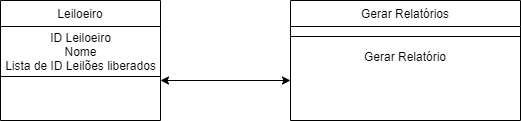

The diagram above was exported from draw.io. Its source (the exported page's mxGraphModel, read from the mxfile embedded in the PNG):
<mxGraphModel dx="1075" dy="620" grid="1" gridSize="10" guides="1" tooltips="1" connect="1" arrows="1" fold="1" page="1" pageScale="1" pageWidth="850" pageHeight="1100" math="0" shadow="0">
  <root>
    <mxCell id="W7JDmsCyZSENPQ6GIkRa-0" />
    <mxCell id="W7JDmsCyZSENPQ6GIkRa-1" parent="W7JDmsCyZSENPQ6GIkRa-0" />
    <mxCell id="eI0m6lW_aVGbkFl9nbde-0" value="Gerar Relatórios" style="swimlane;fontStyle=0;align=center;verticalAlign=top;childLayout=stackLayout;horizontal=1;startSize=26;horizontalStack=0;resizeParent=1;resizeLast=0;collapsible=1;marginBottom=0;rounded=0;shadow=0;strokeWidth=1;" vertex="1" parent="W7JDmsCyZSENPQ6GIkRa-1">
      <mxGeometry x="300" y="120" width="230" height="120" as="geometry">
        <mxRectangle x="550" y="140" width="160" height="26" as="alternateBounds" />
      </mxGeometry>
    </mxCell>
    <mxCell id="eI0m6lW_aVGbkFl9nbde-1" value="" style="line;html=1;strokeWidth=1;align=left;verticalAlign=middle;spacingTop=-1;spacingLeft=3;spacingRight=3;rotatable=0;labelPosition=right;points=[];portConstraint=eastwest;" vertex="1" parent="eI0m6lW_aVGbkFl9nbde-0">
      <mxGeometry y="26" width="230" height="20" as="geometry" />
    </mxCell>
    <mxCell id="eI0m6lW_aVGbkFl9nbde-2" value="Gerar Relatório" style="text;html=1;strokeColor=none;fillColor=none;align=center;verticalAlign=middle;whiteSpace=wrap;rounded=0;rotation=0;" vertex="1" parent="eI0m6lW_aVGbkFl9nbde-0">
      <mxGeometry y="46" width="230" height="20" as="geometry" />
    </mxCell>
    <mxCell id="WF_xKZLSUfC3iHs3yeKo-0" value="Leiloeiro" style="swimlane;fontStyle=0;align=center;verticalAlign=top;childLayout=stackLayout;horizontal=1;startSize=26;horizontalStack=0;resizeParent=1;resizeLast=0;collapsible=1;marginBottom=0;rounded=0;shadow=0;strokeWidth=1;" vertex="1" parent="W7JDmsCyZSENPQ6GIkRa-1">
      <mxGeometry x="10" y="120" width="160" height="120" as="geometry">
        <mxRectangle x="130" y="380" width="160" height="26" as="alternateBounds" />
      </mxGeometry>
    </mxCell>
    <mxCell id="WF_xKZLSUfC3iHs3yeKo-1" value="ID Leiloeiro&lt;br&gt;Nome&lt;br&gt;Lista de ID Leilões liberados" style="text;html=1;align=center;verticalAlign=middle;resizable=0;points=[];autosize=1;strokeColor=none;fillColor=none;" vertex="1" parent="WF_xKZLSUfC3iHs3yeKo-0">
      <mxGeometry y="26" width="160" height="50" as="geometry" />
    </mxCell>
    <mxCell id="WF_xKZLSUfC3iHs3yeKo-2" value="" style="endArrow=none;html=1;" edge="1" parent="WF_xKZLSUfC3iHs3yeKo-0">
      <mxGeometry width="50" height="50" relative="1" as="geometry">
        <mxPoint y="76" as="sourcePoint" />
        <mxPoint x="160" y="76" as="targetPoint" />
      </mxGeometry>
    </mxCell>
    <mxCell id="R2S3IdzPSUF3pvQrsiqh-3" value="" style="endArrow=classic;startArrow=classic;html=1;" edge="1" parent="W7JDmsCyZSENPQ6GIkRa-1">
      <mxGeometry width="50" height="50" relative="1" as="geometry">
        <mxPoint x="170" y="200" as="sourcePoint" />
        <mxPoint x="300" y="200" as="targetPoint" />
      </mxGeometry>
    </mxCell>
  </root>
</mxGraphModel>